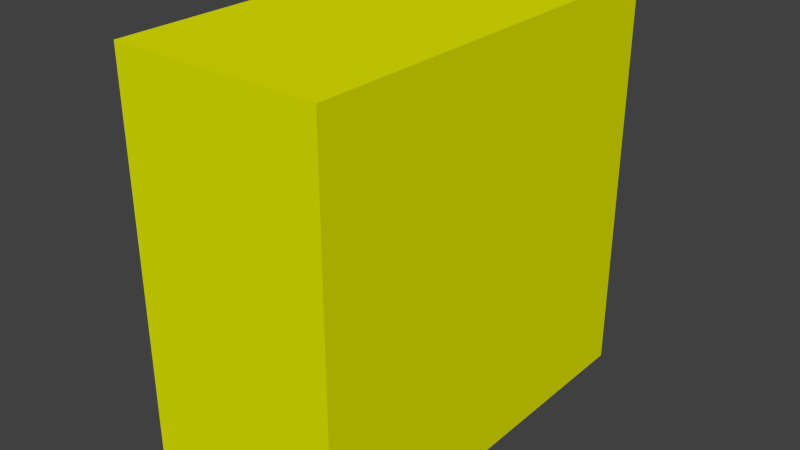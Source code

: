 # Source: immeublep.blend  (saved by Blender 2.69.0; exported with 4.5.12 LTS)
import bpy
from mathutils import Matrix  # noqa: F401  (used for matrix-valued properties, if any)

bpy.ops.wm.read_factory_settings(use_empty=True)
scene = bpy.context.scene
scene.name = 'Scene'

# ---- collections
col_collection_1 = bpy.data.collections.new('Collection 1'); scene.collection.children.link(col_collection_1)

# ---- materials (node trees are filled in below, after node groups)
mat_material_001 = bpy.data.materials.new('Material.001')
mat_material_001.alpha_threshold = 0.0
mat_material_001.use_transparent_shadow = False
mat_material_001.diffuse_color = (0.7587, 0.8, 0.0, 1.0)
mat_material_001.roughness = 0.5
mat_material_001.line_color = (0.0, 0.0, 0.0, 1.0)

# ---- material node trees

# ---- world
world_world = bpy.data.worlds.new('World'); scene.world = world_world
world_world.color = (0.05088, 0.05088, 0.05088)
world_world.use_sun_shadow = False
world_world.sun_shadow_jitter_overblur = 0.0
world_world.cycles.sampling_method = 'MANUAL'
world_world.cycles.sample_map_resolution = 256

# ---- meshes
me_cube = bpy.data.meshes.new('Cube')
me_cube.from_pydata([(1.0, 1.0, 0.4498), (1.0, -1.0, 0.4498), (-1.0, -1.0, 0.4498), (-1.0, 1.0, 0.4498), (1.0, 1.0, 1.506), (1.0, -1.0, 1.506), (-1.0, -1.0, 1.506), (-1.0, 1.0, 1.506), (1.0, 1.0, 1.506), (1.0, 3.009, 0.4498), (-1.0, 3.009, 0.4498), (1.0, 3.009, 1.506), (-1.0, 3.009, 1.506), (1.0, 1.0, 4.356), (1.0, -1.0, 4.356), (-1.0, -1.0, 4.356), (-1.0, 1.0, 4.356), (1.0, 3.009, 4.356), (-1.0, 3.009, 4.356)], [(4, 8)], [(0, 1, 2, 3), (12, 7, 16, 18), (0, 4, 5, 1), (1, 5, 6, 2), (2, 6, 7, 3), (4, 11, 17, 13), (11, 9, 10, 12), (3, 7, 12, 10), (4, 0, 9, 11), (0, 3, 10, 9), (13, 16, 15, 14), (16, 13, 17, 18), (11, 12, 18, 17), (7, 6, 15, 16), (6, 5, 14, 15), (5, 4, 13, 14)])
me_cube.materials.append(mat_material_001)
me_cube.use_remesh_preserve_volume = False
me_cube.use_remesh_preserve_attributes = False
me_cube.use_mirror_vertex_groups = False
me_cube.update()

# ---- objects
ob_cube = bpy.data.objects.new('Cube', me_cube)

# ---- transforms, parenting, visibility, modifiers, constraints
ob_cube.location = (0.0, 0.0, 0.0)
ob_cube.lock_rotations_4d = False
ob_cube.empty_display_type = 'ARROWS'
ob_cube.lineart.crease_threshold = 0.0

# ---- collection membership
col_collection_1.objects.link(ob_cube)

# ---- scene / render settings (as saved in the file)
scene.frame_start = 1; scene.frame_end = 250; scene.frame_set(1)
scene.render.engine = 'BLENDER_EEVEE_NEXT'
scene.render.image_settings.compression = 90
scene.render.resolution_percentage = 50
scene.render.dither_intensity = 0.0
scene.cycles.use_denoising = False
scene.cycles.samples = 10
scene.cycles.sampling_pattern = 'TABULATED_SOBOL'
scene.cycles.light_sampling_threshold = 0.0
scene.cycles.use_adaptive_sampling = False
scene.cycles.use_light_tree = False
scene.cycles.blur_glossy = 0.0
scene.cycles.volume_bounces = 1
scene.cycles.pixel_filter_type = 'GAUSSIAN'
scene.cycles.sample_clamp_indirect = 0.0
scene.view_settings.view_transform = 'Standard'
bpy.context.view_layer.update()

# ---- added for rendering (the .blend has no active camera and no usable light): camera, sun
cam_auto = bpy.data.cameras.new('AutoCamera')
cam_auto.lens = 50.0
cam_auto.sensor_width = 36.0
cam_auto.clip_end = 1000.0
ob_auto_camera = bpy.data.objects.new('AutoCamera', cam_auto)
scene.collection.objects.link(ob_auto_camera)
ob_auto_camera.location = (5.4993, -5.59484, 6.80236)
ob_auto_camera.rotation_euler = (1.09748, -7.21219e-08, 0.694738)
scene.camera = ob_auto_camera
light_auto_sun = bpy.data.lights.new('AutoSun', 'SUN')
light_auto_sun.energy = 3.0
light_auto_sun.angle = 0.0523599
ob_auto_sun = bpy.data.objects.new('AutoSun', light_auto_sun)
scene.collection.objects.link(ob_auto_sun)
ob_auto_sun.rotation_euler = (0.872665, 0.174533, 0.523599)
bpy.context.view_layer.update()
